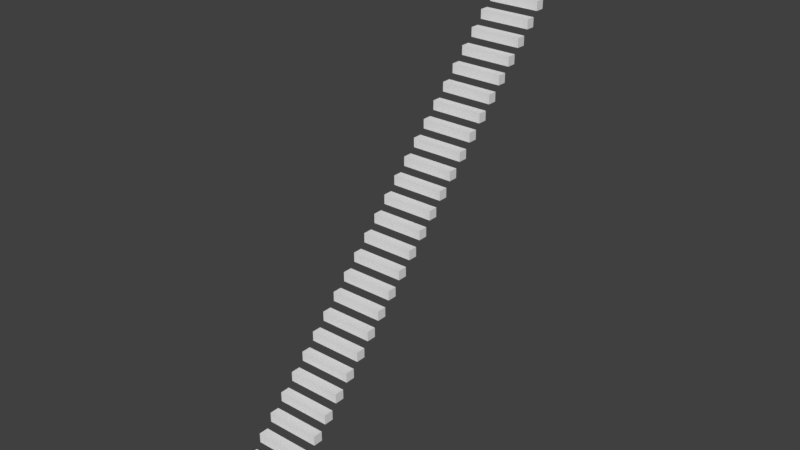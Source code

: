 # Source: lp_stairs.blend  (saved by Blender 2.78.0; exported with 4.5.12 LTS)
import bpy
from mathutils import Matrix  # noqa: F401  (used for matrix-valued properties, if any)

bpy.ops.wm.read_factory_settings(use_empty=True)
scene = bpy.context.scene
scene.name = 'Scene'

# ---- collections
col_collection_1 = bpy.data.collections.new('Collection 1'); scene.collection.children.link(col_collection_1)

# ---- world
world_world = bpy.data.worlds.new('World'); scene.world = world_world
world_world.color = (0.05088, 0.05088, 0.05088)
world_world.use_sun_shadow = False
world_world.sun_shadow_jitter_overblur = 0.0
world_world.cycles.sampling_method = 'MANUAL'

# ---- meshes
me_cylinder_001 = bpy.data.meshes.new('Cylinder.001')
me_cylinder_001.from_pydata([(-0.4783, -0.1087, -0.1087), (-0.4783, -0.1087, 0.1087), (-0.4783, 0.1087, -0.1087), (-0.4783, 0.1087, 0.1087), (-0.2609, -0.1087, -0.1087), (-0.2609, -0.1087, 0.1087), (-0.2609, 0.1087, -0.1087), (-0.2609, 0.1087, 0.1087), (0.7391, 0.1087, 0.1087), (0.7391, 0.1087, -0.1087), (0.7391, -0.1087, -0.1087), (0.7391, -0.1087, 0.1087)], [], [(0, 1, 3, 2), (2, 3, 7, 6), (5, 4, 10, 11), (4, 5, 1, 0), (2, 6, 4, 0), (7, 3, 1, 5), (9, 8, 11, 10), (4, 6, 9, 10), (7, 5, 11, 8), (6, 7, 8, 9)])
me_cylinder_001.use_remesh_preserve_volume = False
me_cylinder_001.use_remesh_preserve_attributes = False
me_cylinder_001.use_mirror_vertex_groups = False
me_cylinder_001.update()

# ---- objects
ob_cylinder_001 = bpy.data.objects.new('Cylinder.001', me_cylinder_001)

# ---- transforms, parenting, visibility, modifiers, constraints
ob_cylinder_001.location = (0.0, 0.0, 0.0)
ob_cylinder_001.lineart.crease_threshold = 0.0
_m = ob_cylinder_001.modifiers.new('Array', 'ARRAY')
_m.count = 31
_m.constant_offset_displace = (0.0, 0.0, 0.0)
_m.relative_offset_displace = (0.0, 1.5, 1.5)

# ---- collection membership
col_collection_1.objects.link(ob_cylinder_001)

# ---- scene / render settings (as saved in the file)
scene.frame_start = 1; scene.frame_end = 250; scene.frame_set(1)
scene.render.engine = 'BLENDER_EEVEE_NEXT'
scene.render.resolution_percentage = 50
scene.render.dither_intensity = 0.0
scene.cycles.use_denoising = False
scene.cycles.samples = 128
scene.cycles.sampling_pattern = 'TABULATED_SOBOL'
scene.cycles.light_sampling_threshold = 0.0
scene.cycles.use_adaptive_sampling = False
scene.cycles.use_light_tree = False
scene.cycles.blur_glossy = 0.0
scene.cycles.sample_clamp_indirect = 0.0
scene.view_settings.view_transform = 'Standard'
bpy.context.view_layer.update()

# ---- added for rendering (the .blend has no active camera and no usable light): camera, sun
cam_auto = bpy.data.cameras.new('AutoCamera')
cam_auto.lens = 50.0
cam_auto.sensor_width = 36.0
cam_auto.clip_end = 1000.0
ob_auto_camera = bpy.data.objects.new('AutoCamera', cam_auto)
scene.collection.objects.link(ob_auto_camera)
ob_auto_camera.location = (13.2662, -10.8706, 15.4009)
ob_auto_camera.rotation_euler = (1.09748, -7.21219e-08, 0.694738)
scene.camera = ob_auto_camera
light_auto_sun = bpy.data.lights.new('AutoSun', 'SUN')
light_auto_sun.energy = 3.0
light_auto_sun.angle = 0.0523599
ob_auto_sun = bpy.data.objects.new('AutoSun', light_auto_sun)
scene.collection.objects.link(ob_auto_sun)
ob_auto_sun.rotation_euler = (0.872665, 0.174533, 0.523599)
bpy.context.view_layer.update()
